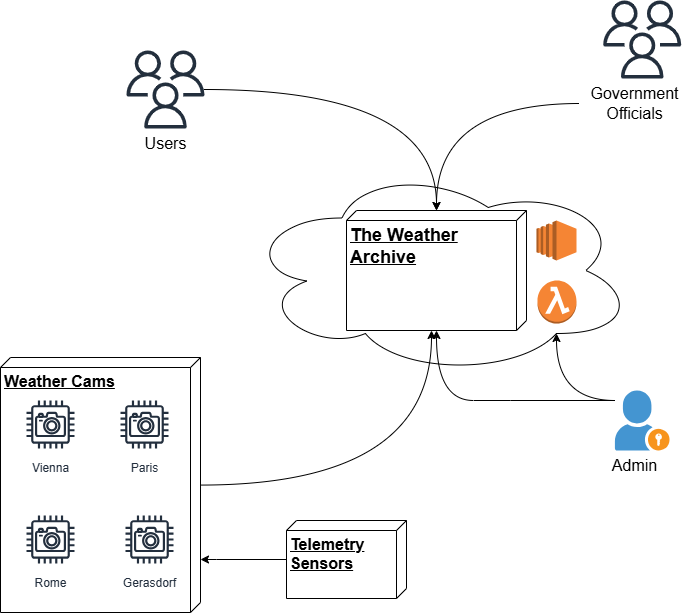

The diagram above was exported from draw.io. Its source (the exported page's mxGraphModel, read from the mxfile embedded in the PNG):
<mxGraphModel dx="2316" dy="759" grid="1" gridSize="10" guides="1" tooltips="1" connect="1" arrows="1" fold="1" page="1" pageScale="1" pageWidth="827" pageHeight="1169" math="0" shadow="0">
  <root>
    <mxCell id="0" />
    <mxCell id="1" parent="0" />
    <mxCell id="ZqRhKEn3uEbIVUzUs4Z3-2" value="" style="ellipse;shape=cloud;whiteSpace=wrap;html=1;" vertex="1" parent="1">
      <mxGeometry x="218" y="265" width="390" height="210" as="geometry" />
    </mxCell>
    <mxCell id="ZqRhKEn3uEbIVUzUs4Z3-1" value="&lt;b&gt;&lt;font style=&quot;font-size: 18px;&quot;&gt;The Weather Archive&lt;/font&gt;&lt;/b&gt;" style="verticalAlign=top;align=left;spacingTop=8;spacingLeft=2;spacingRight=12;shape=cube;size=10;direction=south;fontStyle=4;html=1;whiteSpace=wrap;" vertex="1" parent="1">
      <mxGeometry x="320" y="310" width="180" height="120" as="geometry" />
    </mxCell>
    <mxCell id="ZqRhKEn3uEbIVUzUs4Z3-3" value="" style="outlineConnect=0;dashed=0;verticalLabelPosition=bottom;verticalAlign=top;align=center;html=1;shape=mxgraph.aws3.ec2;fillColor=#F58534;gradientColor=none;" vertex="1" parent="1">
      <mxGeometry x="510" y="320" width="40" height="40" as="geometry" />
    </mxCell>
    <mxCell id="ZqRhKEn3uEbIVUzUs4Z3-4" value="" style="outlineConnect=0;dashed=0;verticalLabelPosition=bottom;verticalAlign=top;align=center;html=1;shape=mxgraph.aws3.lambda_function;fillColor=#F58534;gradientColor=none;" vertex="1" parent="1">
      <mxGeometry x="511" y="380" width="39" height="43.03" as="geometry" />
    </mxCell>
    <mxCell id="ZqRhKEn3uEbIVUzUs4Z3-8" style="edgeStyle=orthogonalEdgeStyle;rounded=0;orthogonalLoop=1;jettySize=auto;html=1;curved=1;" edge="1" parent="1" source="ZqRhKEn3uEbIVUzUs4Z3-5" target="ZqRhKEn3uEbIVUzUs4Z3-1">
      <mxGeometry relative="1" as="geometry" />
    </mxCell>
    <mxCell id="ZqRhKEn3uEbIVUzUs4Z3-5" value="" style="sketch=0;outlineConnect=0;fontColor=#232F3E;gradientColor=none;fillColor=#232F3D;strokeColor=none;dashed=0;verticalLabelPosition=bottom;verticalAlign=top;align=center;html=1;fontSize=12;fontStyle=0;aspect=fixed;pointerEvents=1;shape=mxgraph.aws4.users;" vertex="1" parent="1">
      <mxGeometry x="100" y="150" width="78" height="78" as="geometry" />
    </mxCell>
    <mxCell id="ZqRhKEn3uEbIVUzUs4Z3-9" value="&lt;font style=&quot;font-size: 16px;&quot;&gt;Users&lt;/font&gt;" style="text;html=1;align=center;verticalAlign=middle;resizable=0;points=[];autosize=1;strokeColor=none;fillColor=none;" vertex="1" parent="1">
      <mxGeometry x="104" y="228" width="70" height="30" as="geometry" />
    </mxCell>
    <mxCell id="ZqRhKEn3uEbIVUzUs4Z3-11" value="" style="sketch=0;outlineConnect=0;fontColor=#232F3E;gradientColor=none;fillColor=#232F3D;strokeColor=none;dashed=0;verticalLabelPosition=bottom;verticalAlign=top;align=center;html=1;fontSize=12;fontStyle=0;aspect=fixed;pointerEvents=1;shape=mxgraph.aws4.users;" vertex="1" parent="1">
      <mxGeometry x="576.7" y="100" width="78" height="78" as="geometry" />
    </mxCell>
    <mxCell id="ZqRhKEn3uEbIVUzUs4Z3-13" style="edgeStyle=orthogonalEdgeStyle;rounded=0;orthogonalLoop=1;jettySize=auto;html=1;curved=1;" edge="1" parent="1" source="ZqRhKEn3uEbIVUzUs4Z3-12" target="ZqRhKEn3uEbIVUzUs4Z3-1">
      <mxGeometry relative="1" as="geometry" />
    </mxCell>
    <mxCell id="ZqRhKEn3uEbIVUzUs4Z3-12" value="&lt;font style=&quot;font-size: 16px;&quot;&gt;Government&lt;br&gt;Officials&lt;/font&gt;" style="text;html=1;align=center;verticalAlign=middle;resizable=0;points=[];autosize=1;strokeColor=none;fillColor=none;" vertex="1" parent="1">
      <mxGeometry x="553" y="178" width="110" height="50" as="geometry" />
    </mxCell>
    <mxCell id="ZqRhKEn3uEbIVUzUs4Z3-21" value="" style="group" vertex="1" connectable="0" parent="1">
      <mxGeometry x="-26" y="457" width="200" height="255" as="geometry" />
    </mxCell>
    <mxCell id="ZqRhKEn3uEbIVUzUs4Z3-20" value="&lt;b&gt;&lt;font style=&quot;font-size: 16px;&quot;&gt;Weather Cams&lt;/font&gt;&lt;/b&gt;" style="verticalAlign=top;align=left;spacingTop=8;spacingLeft=2;spacingRight=12;shape=cube;size=10;direction=south;fontStyle=4;html=1;whiteSpace=wrap;" vertex="1" parent="ZqRhKEn3uEbIVUzUs4Z3-21">
      <mxGeometry width="200" height="255" as="geometry" />
    </mxCell>
    <mxCell id="ZqRhKEn3uEbIVUzUs4Z3-14" value="Vienna" style="sketch=0;outlineConnect=0;fontColor=#232F3E;gradientColor=none;strokeColor=#232F3E;fillColor=#ffffff;dashed=0;verticalLabelPosition=bottom;verticalAlign=top;align=center;html=1;fontSize=12;fontStyle=0;aspect=fixed;shape=mxgraph.aws4.resourceIcon;resIcon=mxgraph.aws4.camera;" vertex="1" parent="ZqRhKEn3uEbIVUzUs4Z3-21">
      <mxGeometry x="20" y="36.97000000000003" width="60" height="60" as="geometry" />
    </mxCell>
    <mxCell id="ZqRhKEn3uEbIVUzUs4Z3-15" value="Paris" style="sketch=0;outlineConnect=0;fontColor=#232F3E;gradientColor=none;strokeColor=#232F3E;fillColor=#ffffff;dashed=0;verticalLabelPosition=bottom;verticalAlign=top;align=center;html=1;fontSize=12;fontStyle=0;aspect=fixed;shape=mxgraph.aws4.resourceIcon;resIcon=mxgraph.aws4.camera;" vertex="1" parent="ZqRhKEn3uEbIVUzUs4Z3-21">
      <mxGeometry x="114" y="36.97000000000003" width="60" height="60" as="geometry" />
    </mxCell>
    <mxCell id="ZqRhKEn3uEbIVUzUs4Z3-16" value="Rome" style="sketch=0;outlineConnect=0;fontColor=#232F3E;gradientColor=none;strokeColor=#232F3E;fillColor=#ffffff;dashed=0;verticalLabelPosition=bottom;verticalAlign=top;align=center;html=1;fontSize=12;fontStyle=0;aspect=fixed;shape=mxgraph.aws4.resourceIcon;resIcon=mxgraph.aws4.camera;" vertex="1" parent="ZqRhKEn3uEbIVUzUs4Z3-21">
      <mxGeometry x="20" y="151.97000000000003" width="60" height="60" as="geometry" />
    </mxCell>
    <mxCell id="ZqRhKEn3uEbIVUzUs4Z3-17" value="Gerasdorf" style="sketch=0;outlineConnect=0;fontColor=#232F3E;gradientColor=none;strokeColor=#232F3E;fillColor=#ffffff;dashed=0;verticalLabelPosition=bottom;verticalAlign=top;align=center;html=1;fontSize=12;fontStyle=0;aspect=fixed;shape=mxgraph.aws4.resourceIcon;resIcon=mxgraph.aws4.camera;" vertex="1" parent="ZqRhKEn3uEbIVUzUs4Z3-21">
      <mxGeometry x="119" y="151.97000000000003" width="60" height="60" as="geometry" />
    </mxCell>
    <mxCell id="ZqRhKEn3uEbIVUzUs4Z3-22" style="edgeStyle=orthogonalEdgeStyle;rounded=0;orthogonalLoop=1;jettySize=auto;html=1;entryX=0;entryY=0;entryDx=120;entryDy=95;entryPerimeter=0;curved=1;" edge="1" parent="1" source="ZqRhKEn3uEbIVUzUs4Z3-20" target="ZqRhKEn3uEbIVUzUs4Z3-1">
      <mxGeometry relative="1" as="geometry" />
    </mxCell>
    <mxCell id="ZqRhKEn3uEbIVUzUs4Z3-23" value="&lt;b&gt;&lt;font style=&quot;font-size: 16px;&quot;&gt;Telemetry Sensors&lt;/font&gt;&lt;/b&gt;" style="verticalAlign=top;align=left;spacingTop=8;spacingLeft=2;spacingRight=12;shape=cube;size=10;direction=south;fontStyle=4;html=1;whiteSpace=wrap;" vertex="1" parent="1">
      <mxGeometry x="260" y="620" width="120" height="78" as="geometry" />
    </mxCell>
    <mxCell id="ZqRhKEn3uEbIVUzUs4Z3-25" style="edgeStyle=orthogonalEdgeStyle;rounded=0;orthogonalLoop=1;jettySize=auto;html=1;" edge="1" parent="1" source="ZqRhKEn3uEbIVUzUs4Z3-23" target="ZqRhKEn3uEbIVUzUs4Z3-20">
      <mxGeometry relative="1" as="geometry">
        <Array as="points">
          <mxPoint x="190" y="659" />
          <mxPoint x="190" y="659" />
        </Array>
      </mxGeometry>
    </mxCell>
    <mxCell id="ZqRhKEn3uEbIVUzUs4Z3-29" style="edgeStyle=orthogonalEdgeStyle;rounded=0;orthogonalLoop=1;jettySize=auto;html=1;curved=1;" edge="1" parent="1" source="ZqRhKEn3uEbIVUzUs4Z3-26" target="ZqRhKEn3uEbIVUzUs4Z3-1">
      <mxGeometry relative="1" as="geometry">
        <mxPoint x="483" y="560" as="sourcePoint" />
        <Array as="points">
          <mxPoint x="484" y="500" />
          <mxPoint x="410" y="500" />
        </Array>
      </mxGeometry>
    </mxCell>
    <mxCell id="ZqRhKEn3uEbIVUzUs4Z3-26" value="" style="shadow=0;dashed=0;html=1;strokeColor=none;fillColor=#4495D1;labelPosition=center;verticalLabelPosition=bottom;verticalAlign=top;align=center;outlineConnect=0;shape=mxgraph.veeam.portal_admin;" vertex="1" parent="1">
      <mxGeometry x="588.4100000000001" y="490" width="54.59" height="60" as="geometry" />
    </mxCell>
    <mxCell id="ZqRhKEn3uEbIVUzUs4Z3-27" value="&lt;span style=&quot;font-size: 16px;&quot;&gt;Admin&lt;/span&gt;" style="text;html=1;align=center;verticalAlign=middle;resizable=0;points=[];autosize=1;strokeColor=none;fillColor=none;" vertex="1" parent="1">
      <mxGeometry x="573" y="550" width="70" height="30" as="geometry" />
    </mxCell>
    <mxCell id="ZqRhKEn3uEbIVUzUs4Z3-28" style="edgeStyle=orthogonalEdgeStyle;rounded=0;orthogonalLoop=1;jettySize=auto;html=1;entryX=0.8;entryY=0.8;entryDx=0;entryDy=0;entryPerimeter=0;curved=1;" edge="1" parent="1" source="ZqRhKEn3uEbIVUzUs4Z3-26" target="ZqRhKEn3uEbIVUzUs4Z3-2">
      <mxGeometry relative="1" as="geometry">
        <Array as="points">
          <mxPoint x="530" y="500" />
        </Array>
      </mxGeometry>
    </mxCell>
  </root>
</mxGraphModel>